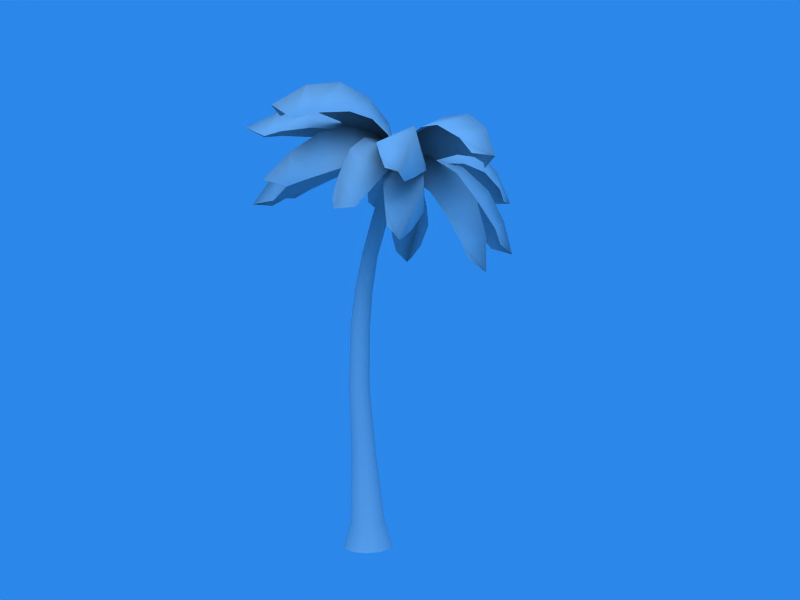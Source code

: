 # Source: palmTree.blend  (saved by Blender 2.49.2; exported with 4.5.12 LTS)
import bpy
from mathutils import Matrix  # noqa: F401  (used for matrix-valued properties, if any)

bpy.ops.wm.read_factory_settings(use_empty=True)
scene = bpy.context.scene
scene.name = 'Scene'

# ---- collections
col_collection_1 = bpy.data.collections.new('Collection 1'); scene.collection.children.link(col_collection_1)

# ---- materials (node trees are filled in below, after node groups)
mat_bark = bpy.data.materials.new('bark')
mat_bark.alpha_threshold = 0.0
mat_bark.preview_render_type = 'SHADERBALL'
mat_bark.roughness = 0.5
mat_bark.specular_intensity = 0.04854
mat_bark.line_color = (0.0, 0.0, 0.0, 1.0)
mat_palm_fronds = bpy.data.materials.new('palm fronds')
mat_palm_fronds.alpha_threshold = 0.0
mat_palm_fronds.preview_render_type = 'FLAT'
mat_palm_fronds.roughness = 0.5
mat_palm_fronds.specular_intensity = 0.1589

# ---- material node trees

# ---- world
world_world = bpy.data.worlds.new('World'); scene.world = world_world
world_world.color = (0.1735, 0.5298, 0.9184)
world_world.use_sun_shadow = False
world_world.sun_shadow_jitter_overblur = 0.0
world_world.cycles.sampling_method = 'MANUAL'
world_world.cycles.sample_map_resolution = 256

# ---- cameras
cam_camera = bpy.data.cameras.new('Camera')
cam_camera.passepartout_alpha = 0.2
cam_camera.clip_end = 100.0
cam_camera.lens = 35.0
cam_camera.ortho_scale = 7.314
cam_camera.show_passepartout = False
cam_camera.show_safe_areas = True
cam_camera.dof.focus_distance = 0.0
cam_camera.dof.aperture_fstop = 128.0

# ---- lights
light_spot_001 = bpy.data.lights.new('Spot.001', 'SUN')
light_spot_001.transmission_factor = 0.0
light_spot_001.cutoff_distance = 30.0
light_spot_001.angle = 1.571
light_spot_001.energy = 1.0
light_spot_001.shadow_buffer_clip_start = 1.001
light_spot_001.shadow_soft_size = 1.0
light_spot_001.shadow_cascade_max_distance = 1000.0
light_spot_001.cycles.use_multiple_importance_sampling = False

# ---- meshes
me_palm_trunk_001 = bpy.data.meshes.new('palm trunk.001')
me_palm_trunk_001.from_pydata([(0.1385, -0.1468, 3.466), (0.1392, -0.2634, 3.475), (0.08136, -0.3645, 3.487), (-0.01952, -0.423, 3.498), (-0.1364, -0.4231, 3.505), (-0.238, -0.3648, 3.505), (-0.297, -0.2639, 3.5), (-0.2977, -0.1472, 3.49), (-0.2398, -0.04616, 3.478), (-0.1389, 0.01227, 3.468), (0.07952, -0.04583, 3.46), (-0.02204, 0.01239, 3.461), (0.2079, -0.03926, 2.071), (0.2079, -0.1753, 2.068), (0.1399, -0.2931, 2.066), (0.02205, -0.3611, 2.065), (-0.114, -0.3611, 2.065), (-0.2318, -0.2931, 2.066), (-0.2998, -0.1753, 2.068), (-0.2998, -0.03925, 2.071), (-0.2318, 0.07854, 2.073), (-0.114, 0.1465, 2.074), (0.02205, 0.1465, 2.074), (0.1399, 0.07854, 2.073), (0.5128, 0.1374, 0.002467), (0.5128, -0.1374, -0.002467), (0.3754, -0.3753, -0.00674), (0.1374, -0.5127, -0.009206), (-0.1374, -0.5127, -0.009206), (-0.3754, -0.3753, -0.00674), (-0.5128, -0.1374, -0.002467), (-0.5128, 0.1374, 0.002467), (-0.3754, 0.3753, 0.00674), (-0.1374, 0.5127, 0.009207), (0.1374, 0.5127, 0.009207), (0.3754, 0.3753, 0.00674), (0.3605, 0.07551, 0.538), (0.3605, -0.1155, 0.5346), (0.2649, -0.281, 0.5309), (0.09945, -0.3765, 0.5278), (-0.09164, -0.3765, 0.5262), (-0.2571, -0.2809, 0.5266), (-0.3527, -0.1154, 0.5287), (-0.3527, 0.07562, 0.5322), (-0.2571, 0.2411, 0.5359), (-0.09163, 0.3366, 0.539), (0.09945, 0.3365, 0.5406), (0.2649, 0.241, 0.5402), (0.1419, -0.1435, 4.717), (0.08518, -0.04746, 4.71), (0.1443, -0.2531, 4.739), (0.09172, -0.3468, 4.77), (-0.001727, -0.3996, 4.801), (-0.111, -0.3974, 4.824), (-0.2068, -0.3406, 4.833), (-0.2636, -0.2446, 4.826), (-0.266, -0.1351, 4.804), (-0.2134, -0.0413, 4.774), (-0.1199, 0.01153, 4.743), (-0.01066, 0.009277, 4.719), (0.1456, -0.07391, 5.488), (0.09443, 0.0121, 5.481), (0.1485, -0.1718, 5.51), (0.1023, -0.2554, 5.541), (0.01931, -0.3022, 5.572), (-0.07814, -0.2998, 5.596), (-0.164, -0.2487, 5.606), (-0.2152, -0.1627, 5.599), (-0.218, -0.06479, 5.577), (-0.1718, 0.01878, 5.546), (-0.08883, 0.06562, 5.515), (0.008612, 0.06318, 5.491), (0.169, 0.08928, 6.242), (0.2161, 0.01235, 6.249), (0.2208, -0.07477, 6.273), (0.1818, -0.1487, 6.308), (0.1096, -0.1897, 6.344), (0.02351, -0.1867, 6.371), (-0.05341, -0.1406, 6.383), (-0.1005, -0.06368, 6.376), (-0.1052, 0.02344, 6.352), (-0.06625, 0.0974, 6.318), (0.005967, 0.1384, 6.282), (0.09207, 0.1354, 6.254), (0.3529, 0.1487, 6.968), (0.3055, 0.2256, 6.962), (0.3585, 0.06162, 6.992), (0.3207, -0.01237, 7.027), (0.2498, -0.0534, 7.066), (0.1646, -0.05048, 7.096), (0.08813, -0.004391, 7.111), (0.04076, 0.07251, 7.105), (0.03521, 0.1596, 7.082), (0.07296, 0.2336, 7.046), (0.1439, 0.2746, 7.007), (0.229, 0.2717, 6.977), (0.498, 0.2992, 7.679), (0.4506, 0.3757, 7.67), (0.5036, 0.2132, 7.706), (0.4658, 0.1408, 7.745), (0.3949, 0.1015, 7.786), (0.3097, 0.1058, 7.816), (0.2332, 0.1524, 7.828), (0.1859, 0.229, 7.82), (0.1803, 0.315, 7.792), (0.2181, 0.3874, 7.753), (0.289, 0.4267, 7.713), (0.3741, 0.4224, 7.682), (0.5928, 0.5125, 8.371), (0.6385, 0.4386, 8.38), (0.6439, 0.3556, 8.406), (0.6075, 0.2858, 8.444), (0.539, 0.2479, 8.483), (0.4569, 0.252, 8.512), (0.3831, 0.297, 8.524), (0.3373, 0.3709, 8.516), (0.332, 0.4539, 8.489), (0.3684, 0.5237, 8.451), (0.4369, 0.5616, 8.412), (0.519, 0.5575, 8.383)], [], [(10, 0, 12, 23), (0, 1, 13, 12), (14, 13, 1, 2), (15, 14, 2, 3), (16, 15, 3, 4), (17, 16, 4, 5), (18, 17, 5, 6), (19, 18, 6, 7), (20, 19, 7, 8), (21, 20, 8, 9), (22, 21, 9, 11), (23, 22, 11, 10), (36, 47, 23, 12), (37, 36, 12, 13), (38, 37, 13, 14), (39, 38, 14, 15), (40, 39, 15, 16), (41, 40, 16, 17), (42, 41, 17, 18), (43, 42, 18, 19), (44, 43, 19, 20), (45, 44, 20, 21), (46, 45, 21, 22), (47, 46, 22, 23), (36, 24, 35, 47), (37, 25, 24, 36), (38, 26, 25, 37), (39, 27, 26, 38), (40, 28, 27, 39), (41, 29, 28, 40), (42, 30, 29, 41), (43, 31, 30, 42), (44, 32, 31, 43), (45, 33, 32, 44), (46, 34, 33, 45), (47, 35, 34, 46), (0, 10, 49, 48), (1, 0, 48, 50), (2, 1, 50, 51), (3, 2, 51, 52), (4, 3, 52, 53), (5, 4, 53, 54), (6, 5, 54, 55), (7, 6, 55, 56), (8, 7, 56, 57), (9, 8, 57, 58), (11, 9, 58, 59), (10, 11, 59, 49), (48, 49, 61, 60), (50, 48, 60, 62), (51, 50, 62, 63), (52, 51, 63, 64), (53, 52, 64, 65), (54, 53, 65, 66), (55, 54, 66, 67), (56, 55, 67, 68), (57, 56, 68, 69), (58, 57, 69, 70), (59, 58, 70, 71), (49, 59, 71, 61), (60, 61, 72, 73), (62, 60, 73, 74), (63, 62, 74, 75), (64, 63, 75, 76), (65, 64, 76, 77), (66, 65, 77, 78), (67, 66, 78, 79), (68, 67, 79, 80), (69, 68, 80, 81), (70, 69, 81, 82), (71, 70, 82, 83), (61, 71, 83, 72), (73, 72, 85, 84), (74, 73, 84, 86), (75, 74, 86, 87), (76, 75, 87, 88), (77, 76, 88, 89), (78, 77, 89, 90), (79, 78, 90, 91), (80, 79, 91, 92), (81, 80, 92, 93), (82, 81, 93, 94), (83, 82, 94, 95), (72, 83, 95, 85), (84, 85, 97, 96), (86, 84, 96, 98), (87, 86, 98, 99), (88, 87, 99, 100), (89, 88, 100, 101), (90, 89, 101, 102), (91, 90, 102, 103), (92, 91, 103, 104), (93, 92, 104, 105), (94, 93, 105, 106), (95, 94, 106, 107), (85, 95, 107, 97), (96, 97, 108, 109), (98, 96, 109, 110), (99, 98, 110, 111), (100, 99, 111, 112), (101, 100, 112, 113), (102, 101, 113, 114), (103, 102, 114, 115), (104, 103, 115, 116), (105, 104, 116, 117), (106, 105, 117, 118), (107, 106, 118, 119), (97, 107, 119, 108)])
me_palm_trunk_001.polygons.foreach_set('use_smooth', [True] * 108)
_uv = me_palm_trunk_001.uv_layers.new(name='Bark_UV')
_uv.uv.foreach_set('vector', [0.8394, 1.097, 0.7556, 1.097, 0.7607, 0.6919, 0.8436, 0.6919, 0.7556, 1.097, 0.6724, 1.097, 0.6769, 0.6919, 0.7607, 0.6919, 0.5928, 0.6919, 0.6769, 0.6919, 0.6724, 1.097, 0.5898, 1.097, 0.5084, 0.6919, 0.5928, 0.6919, 0.5898, 1.097, 0.5075, 1.097, 0.4242, 0.6919, 0.5084, 0.6919, 0.5075, 1.097, 0.4252, 1.097, 0.3402, 0.6919, 0.4242, 0.6919, 0.4252, 1.097, 0.3429, 1.097, 0.2567, 0.6919, 0.3402, 0.6919, 0.3429, 1.097, 0.2607, 1.097, 0.1739, 0.6919, 0.2567, 0.6919, 0.2607, 1.097, 0.1785, 1.097, 0.09196, 0.6919, 0.1739, 0.6919, 0.1785, 1.097, 0.09615, 1.097, 0.006104, 0.6919, 0.09196, 0.6919, 0.09615, 1.097, 0.006104, 1.097, 0.9255, 0.6919, 1.006, 0.6919, 1.006, 1.097, 0.9231, 1.097, 0.8436, 0.6919, 0.9255, 0.6919, 0.9231, 1.097, 0.8394, 1.097, 0.7693, 0.2757, 0.8522, 0.2757, 0.8436, 0.6919, 0.7607, 0.6919, 0.684, 0.2757, 0.7693, 0.2757, 0.7607, 0.6919, 0.6769, 0.6919, 0.5971, 0.2757, 0.684, 0.2757, 0.6769, 0.6919, 0.5928, 0.6919, 0.5094, 0.2757, 0.5971, 0.2757, 0.5928, 0.6919, 0.5084, 0.6919, 0.4214, 0.2757, 0.5094, 0.2757, 0.5084, 0.6919, 0.4242, 0.6919, 0.3336, 0.2757, 0.4214, 0.2757, 0.4242, 0.6919, 0.3402, 0.6919, 0.2471, 0.2757, 0.3336, 0.2757, 0.3402, 0.6919, 0.2567, 0.6919, 0.1631, 0.2757, 0.2471, 0.2757, 0.2567, 0.6919, 0.1739, 0.6919, 0.083, 0.2757, 0.1631, 0.2757, 0.1739, 0.6919, 0.09196, 0.6919, 0.006104, 0.2757, 0.083, 0.2757, 0.09196, 0.6919, 0.006104, 0.6919, 0.9316, 0.2757, 1.006, 0.2757, 1.006, 0.6919, 0.9255, 0.6919, 0.8522, 0.2757, 0.9316, 0.2757, 0.9255, 0.6919, 0.8436, 0.6919, 0.7693, 0.2757, 0.7593, 0.1051, 0.8443, 0.1051, 0.8522, 0.2757, 0.684, 0.2757, 0.6739, 0.1051, 0.7593, 0.1051, 0.7693, 0.2757, 0.5971, 0.2757, 0.5886, 0.1051, 0.6739, 0.1051, 0.684, 0.2757, 0.5094, 0.2757, 0.5037, 0.1051, 0.5886, 0.1051, 0.5971, 0.2757, 0.4214, 0.2757, 0.4191, 0.1051, 0.5037, 0.1051, 0.5094, 0.2757, 0.3336, 0.2757, 0.3351, 0.1051, 0.4191, 0.1051, 0.4214, 0.2757, 0.2471, 0.2757, 0.2514, 0.1051, 0.3351, 0.1051, 0.3336, 0.2757, 0.1631, 0.2757, 0.1685, 0.1051, 0.2514, 0.1051, 0.2471, 0.2757, 0.083, 0.2757, 0.08737, 0.1051, 0.1685, 0.1051, 0.1631, 0.2757, 0.006104, 0.2757, 0.006104, 0.1051, 0.08737, 0.1051, 0.083, 0.2757, 0.9316, 0.2757, 0.9273, 0.1051, 1.006, 0.1051, 1.006, 0.2757, 0.8522, 0.2757, 0.8443, 0.1051, 0.9273, 0.1051, 0.9316, 0.2757, 0.7556, 1.097, 0.8394, 1.097, 0.8369, 1.489, 0.752, 1.489, 0.6724, 1.097, 0.7556, 1.097, 0.752, 1.489, 0.6686, 1.489, 0.5898, 1.097, 0.6724, 1.097, 0.6686, 1.489, 0.587, 1.489, 0.5075, 1.097, 0.5898, 1.097, 0.587, 1.489, 0.5064, 1.489, 0.4252, 1.097, 0.5075, 1.097, 0.5064, 1.489, 0.4251, 1.489, 0.3429, 1.097, 0.4252, 1.097, 0.4251, 1.489, 0.3426, 1.489, 0.2607, 1.097, 0.3429, 1.097, 0.3426, 1.489, 0.2594, 1.489, 0.1785, 1.097, 0.2607, 1.097, 0.2594, 1.489, 0.1763, 1.489, 0.09615, 1.097, 0.1785, 1.097, 0.1763, 1.489, 0.09349, 1.489, 0.006104, 1.097, 0.09615, 1.097, 0.09349, 1.489, 0.006104, 1.489, 0.9231, 1.097, 1.006, 1.097, 1.006, 1.489, 0.922, 1.489, 0.8394, 1.097, 0.9231, 1.097, 0.922, 1.489, 0.8369, 1.489, 0.752, 1.489, 0.8369, 1.489, 0.8392, 1.741, 0.7542, 1.741, 0.6686, 1.489, 0.752, 1.489, 0.7542, 1.741, 0.6696, 1.741, 0.587, 1.489, 0.6686, 1.489, 0.6696, 1.741, 0.5862, 1.741, 0.5064, 1.489, 0.587, 1.489, 0.5862, 1.741, 0.5036, 1.741, 0.4251, 1.489, 0.5064, 1.489, 0.5036, 1.741, 0.4213, 1.741, 0.3426, 1.489, 0.4251, 1.489, 0.4213, 1.741, 0.3389, 1.741, 0.2594, 1.489, 0.3426, 1.489, 0.3389, 1.741, 0.2564, 1.741, 0.1763, 1.489, 0.2594, 1.489, 0.2564, 1.741, 0.1744, 1.741, 0.09349, 1.489, 0.1763, 1.489, 0.1744, 1.741, 0.09262, 1.741, 0.006104, 1.489, 0.09349, 1.489, 0.09262, 1.741, 0.006104, 1.741, 0.922, 1.489, 1.006, 1.489, 1.006, 1.741, 0.9235, 1.741, 0.8369, 1.489, 0.922, 1.489, 0.9235, 1.741, 0.8392, 1.741, 0.7542, 1.741, 0.8392, 1.741, 0.8391, 2.015, 0.7541, 2.015, 0.6696, 1.741, 0.7542, 1.741, 0.7541, 2.015, 0.6697, 2.015, 0.5862, 1.741, 0.6696, 1.741, 0.6697, 2.015, 0.5867, 2.015, 0.5036, 1.741, 0.5862, 1.741, 0.5867, 2.015, 0.5045, 2.015, 0.4213, 1.741, 0.5036, 1.741, 0.5045, 2.015, 0.4223, 2.015, 0.3389, 1.741, 0.4213, 1.741, 0.4223, 2.015, 0.3397, 2.015, 0.2564, 1.741, 0.3389, 1.741, 0.3397, 2.015, 0.257, 2.015, 0.1744, 1.741, 0.2564, 1.741, 0.257, 2.015, 0.1748, 2.015, 0.09262, 1.741, 0.1744, 1.741, 0.1748, 2.015, 0.09305, 2.015, 0.006104, 1.741, 0.09262, 1.741, 0.09305, 2.015, 0.006104, 2.015, 0.9235, 1.741, 1.006, 1.741, 1.006, 2.015, 0.9235, 2.015, 0.8392, 1.741, 0.9235, 1.741, 0.9235, 2.015, 0.8391, 2.015, 0.7541, 2.015, 0.8391, 2.015, 0.8395, 2.292, 0.7558, 2.292, 0.6697, 2.015, 0.7541, 2.015, 0.7558, 2.292, 0.6727, 2.292, 0.5867, 2.015, 0.6697, 2.015, 0.6727, 2.292, 0.5905, 2.292, 0.5045, 2.015, 0.5867, 2.015, 0.5905, 2.292, 0.5087, 2.292, 0.4223, 2.015, 0.5045, 2.015, 0.5087, 2.292, 0.4268, 2.292, 0.3397, 2.015, 0.4223, 2.015, 0.4268, 2.292, 0.3441, 2.292, 0.257, 2.015, 0.3397, 2.015, 0.3441, 2.292, 0.2609, 2.292, 0.1748, 2.015, 0.257, 2.015, 0.2609, 2.292, 0.1778, 2.292, 0.09305, 2.015, 0.1748, 2.015, 0.1778, 2.292, 0.09516, 2.292, 0.006104, 2.015, 0.09305, 2.015, 0.09516, 2.292, 0.006104, 2.292, 0.9235, 2.015, 1.006, 2.015, 1.006, 2.292, 0.923, 2.292, 0.8391, 2.015, 0.9235, 2.015, 0.923, 2.292, 0.8395, 2.292, 0.7558, 2.292, 0.8395, 2.292, 0.8404, 2.576, 0.7573, 2.576, 0.6727, 2.292, 0.7558, 2.292, 0.7573, 2.576, 0.6748, 2.576, 0.5905, 2.292, 0.6727, 2.292, 0.6748, 2.576, 0.593, 2.576, 0.5087, 2.292, 0.5905, 2.292, 0.593, 2.576, 0.5113, 2.576, 0.4268, 2.292, 0.5087, 2.292, 0.5113, 2.576, 0.429, 2.576, 0.3441, 2.292, 0.4268, 2.292, 0.429, 2.576, 0.3458, 2.576, 0.2609, 2.292, 0.3441, 2.292, 0.3458, 2.576, 0.2625, 2.576, 0.1778, 2.292, 0.2609, 2.292, 0.2625, 2.576, 0.1795, 2.576, 0.09516, 2.292, 0.1778, 2.292, 0.1795, 2.576, 0.09714, 2.576, 0.006104, 2.292, 0.09516, 2.292, 0.09714, 2.576, 0.006104, 2.576, 0.923, 2.292, 1.006, 2.292, 1.006, 2.576, 0.9235, 2.576, 0.8395, 2.292, 0.923, 2.292, 0.9235, 2.576, 0.8404, 2.576, 0.7573, 2.576, 0.8404, 2.576, 0.8361, 2.864, 0.7537, 2.864, 0.6748, 2.576, 0.7573, 2.576, 0.7537, 2.864, 0.6718, 2.864, 0.593, 2.576, 0.6748, 2.576, 0.6718, 2.864, 0.5905, 2.864, 0.5113, 2.576, 0.593, 2.576, 0.5905, 2.864, 0.5093, 2.864, 0.429, 2.576, 0.5113, 2.576, 0.5093, 2.864, 0.4273, 2.864, 0.3458, 2.576, 0.429, 2.576, 0.4273, 2.864, 0.3445, 2.864, 0.2625, 2.576, 0.3458, 2.576, 0.3445, 2.864, 0.2614, 2.864, 0.1795, 2.576, 0.2625, 2.576, 0.2614, 2.864, 0.1789, 2.864, 0.09714, 2.576, 0.1795, 2.576, 0.1789, 2.864, 0.09692, 2.864, 0.006104, 2.576, 0.09714, 2.576, 0.09692, 2.864, 0.006104, 2.864, 0.9235, 2.576, 1.006, 2.576, 1.006, 2.864, 0.9183, 2.864, 0.8404, 2.576, 0.9235, 2.576, 0.9183, 2.864, 0.8361, 2.864])
me_palm_trunk_001.materials.append(mat_bark)
me_palm_trunk_001.use_remesh_preserve_volume = False
me_palm_trunk_001.use_remesh_preserve_attributes = False
me_palm_trunk_001.use_mirror_vertex_groups = False
me_palm_trunk_001.update()
me_palm_fronds = bpy.data.meshes.new('palm-fronds')
me_palm_fronds.from_pydata([(-0.3362, -0.1814, 0.0436), (-2.874, 0.3654, 0.09807), (-2.82, 0.7995, 0.02383), (-0.2934, 0.223, -0.1432), (-3.23, 0.6839, 0.1966), (-9.111e-07, 7.062e-07, -9.516e-07), (-0.8515, -0.2128, 0.3728), (-1.357, -0.1068, 0.5443), (-1.934, -0.0161, 0.5324), (-2.555, 0.21, 0.3122), (-2.438, 0.9484, 0.1365), (-1.749, 1.025, 0.2127), (-1.183, 0.873, 0.1925), (-0.7232, 0.6323, 0.02282), (-2.545, 0.7376, 0.6927), (-1.782, 0.7044, 0.9543), (-1.029, 0.5513, 0.8959), (-0.381, 0.3129, 0.578), (0.3015, 0.1423, -0.1915), (2.789, -0.3968, -0.6831), (2.796, -0.7659, -0.4371), (0.2758, -0.2797, -0.04491), (3.21, -0.5921, -0.5333), (-7.317e-07, 1.077e-06, 1.369e-08), (0.8744, 0.3524, -0.1437), (1.417, 0.3554, -0.1178), (1.974, 0.2419, -0.2627), (2.531, -0.1157, -0.5017), (2.501, -0.7742, -0.1073), (1.885, -0.7323, 0.2498), (1.317, -0.5954, 0.3292), (0.7951, -0.5002, 0.2027), (2.725, -0.253, 0.1185), (2.068, -0.001664, 0.5511), (1.31, 0.1227, 0.6592), (0.5686, 0.1293, 0.487), (-0.1015, 0.2561, -0.2681), (1.075, 1.812, -1.991), (1.48, 1.642, -1.926), (0.2741, 0.01346, -0.2846), (1.475, 2.052, -2.135), (-1.104e-06, 1.374e-06, -9.391e-07), (-0.002844, 0.8205, -0.4859), (0.2231, 1.235, -0.7575), (0.45, 1.562, -1.176), (0.8307, 1.766, -1.692), (1.512, 1.426, -1.595), (1.406, 1.02, -1.066), (1.122, 0.687, -0.6835), (0.7756, 0.3237, -0.466), (1.344, 1.942, -1.387), (1.131, 1.676, -0.7032), (0.8067, 1.215, -0.1996), (0.4167, 0.6297, 0.08396), (0.2347, -0.3036, -0.0227), (0.1304, -2.875, 0.3482), (-0.2927, -2.877, 0.4818), (-0.2108, -0.3344, 0.00505), (-0.0544, -3.254, 0.5944), (-1.807e-06, 2.055e-07, -9.765e-07), (0.5007, -0.7584, 0.2891), (0.5682, -1.246, 0.5227), (0.5673, -1.835, 0.5802), (0.34, -2.513, 0.4887), (-0.4048, -2.499, 0.6743), (-0.518, -1.81, 0.7816), (-0.4767, -1.234, 0.6705), (-0.4185, -0.7778, 0.3787), (0.06207, -2.512, 1.089), (0.1137, -1.704, 1.29), (0.1062, -0.9429, 1.125), (0.05986, -0.3229, 0.6851), (-0.3531, 0.01313, -0.1516), (-1.648, 1.441, -1.899), (-1.291, 1.664, -2.039), (0.01524, 0.1507, -0.3652), (-1.693, 1.857, -2.151), (-1.358e-06, 1.412e-06, 1.193e-08), (-0.8283, 0.3761, -0.2863), (-1.144, 0.7336, -0.5484), (-1.448, 1.005, -0.9573), (-1.618, 1.297, -1.54), (-0.9791, 1.637, -1.796), (-0.5116, 1.437, -1.352), (-0.2447, 1.11, -0.9526), (-0.04879, 0.6777, -0.6796), (-1.385, 1.867, -1.448), (-1.019, 1.705, -0.7974), (-0.6255, 1.299, -0.296), (-0.2529, 0.7162, 0.0145), (0.02663, 0.2504, -0.2905), (1.551, 0.6439, -2.362), (1.773, 0.2617, -2.32), (0.1651, -0.1744, -0.3141), (1.978, 0.5735, -2.588), (2.646e-07, 6.14e-07, -9.36e-07), (0.4046, 0.6177, -0.6035), (0.779, 0.7859, -0.9611), (1.073, 0.8789, -1.449), (1.392, 0.775, -2.033), (1.729, 0.08825, -1.966), (1.501, -0.1362, -1.372), (1.152, -0.2, -0.9114), (0.7056, -0.2556, -0.6001), (1.953, 0.6054, -1.823), (1.757, 0.5633, -1.085), (1.323, 0.4306, -0.4809), (0.7201, 0.233, -0.06534), (0.2864, -0.02734, -0.255), (2.057, -1.79, -0.9835), (1.885, -2.119, -0.741), (0.05175, -0.3776, -0.1051), (2.317, -2.19, -0.8811), (-1.392e-06, 1.496e-06, 1.335e-08), (0.8745, -0.1804, -0.3348), (1.322, -0.4811, -0.4119), (1.701, -0.8618, -0.6233), (1.971, -1.433, -0.8547), (1.63, -1.999, -0.4628), (1.16, -1.672, -0.1037), (0.7789, -1.261, 0.04775), (0.3875, -0.879, 0.0231), (2.114, -1.712, -0.3166), (1.763, -1.207, 0.1361), (1.239, -0.7093, 0.3583), (0.6189, -0.273, 0.3459), (0.06729, -0.3613, -0.1128), (-1.296, -2.382, -1.024), (-1.673, -2.153, -1.076), (-0.2689, -0.1102, -0.268), (-1.725, -2.61, -1.074), (2.563e-07, 1.553e-06, -9.146e-07), (-0.1087, -0.9457, -0.05638), (-0.3882, -1.408, -0.1262), (-0.6539, -1.861, -0.3657), (-1.052, -2.233, -0.7613), (-1.679, -1.806, -0.884), (-1.523, -1.218, -0.5916), (-1.2, -0.7832, -0.382), (-0.8073, -0.4056, -0.3273), (-1.59, -2.184, -0.4509), (-1.351, -1.66, 0.05077), (-0.9708, -1.061, 0.3126), (-0.5045, -0.4635, 0.3283), (-0.3813, -0.04731, 0.01199), (-2.512, 1.307, -0.6188), (-2.292, 1.632, -0.8241), (-0.1716, 0.2126, -0.2858), (-2.724, 1.737, -0.7094), (-2.059e-06, 6.331e-07, -9.705e-07), (-0.9134, 0.2055, 0.1814), (-1.361, 0.5152, 0.174), (-1.851, 0.7722, 0.01008), (-2.304, 1.112, -0.3544), (-1.903, 1.64, -0.7434), (-1.263, 1.484, -0.5952), (-0.802, 1.167, -0.4396), (-0.4447, 0.755, -0.3945), (-2.139, 1.696, -0.2149), (-1.502, 1.516, 0.1659), (-0.8717, 1.136, 0.3389), (-0.32, 0.6174, 0.3058), (-0.1608, -0.3218, -0.1356), (-2.543, -1.184, -0.7285), (-2.741, -0.7902, -0.6774), (-0.333, 0.08693, -0.1946), (-3.027, -1.15, -0.675), (-1.103e-06, 1.025e-06, 6.895e-09), (-0.6072, -0.7335, -0.05228), (-1.098, -0.969, -0.0618), (-1.606, -1.178, -0.2388), (-2.211, -1.225, -0.5312), (-2.521, -0.5244, -0.4811), (-2.02, -0.154, -0.2219), (-1.48, 0.01444, -0.0889), (-0.9448, 0.1232, -0.1245), (-2.565, -0.9567, -0.09455), (-1.988, -0.7154, 0.3446), (-1.303, -0.4459, 0.5183), (-0.5972, -0.1836, 0.4322), (-0.1934, 0.3171, -0.09905), (0.2767, 2.763, -0.8304), (0.7182, 2.72, -0.8252), (0.2346, 0.2426, -0.2059), (0.5685, 3.154, -0.8174), (-8.119e-07, 1.292e-06, -1.891e-06), (-0.2842, 0.9099, 0.02494), (-0.2162, 1.449, 0.02477), (-0.1389, 1.994, -0.1698), (0.1006, 2.522, -0.55), (0.8595, 2.406, -0.5784), (0.9413, 1.787, -0.2697), (0.8081, 1.238, -0.1163), (0.6055, 0.7315, -0.1475), (0.5678, 2.676, -0.1274), (0.5162, 2.045, 0.3662), (0.3914, 1.308, 0.5484), (0.2168, 0.5758, 0.4457), (0.3208, -0.1133, -0.179), (1.203, -2.24, -1.392), (0.813, -2.452, -1.387), (-0.08671, -0.2721, -0.2734), (1.176, -2.722, -1.466), (-6.99e-08, -1.231e-08, -9.554e-07), (0.7406, -0.5577, -0.2233), (0.9828, -1.024, -0.3655), (1.194, -1.464, -0.6734), (1.243, -1.97, -1.115), (0.5487, -2.297, -1.135), (0.1774, -1.888, -0.7463), (0.004492, -1.405, -0.4733), (-0.1127, -0.8816, -0.3653), (0.9905, -2.431, -0.7811), (0.7514, -1.994, -0.2017), (0.4764, -1.384, 0.1503), (0.2021, -0.6857, 0.2571), (0.1536, -0.2629, -0.2347), (-0.2667, -2.748, -0.8839), (-0.6502, -2.781, -0.6634), (-0.2765, -0.2596, -0.1116), (-0.458, -3.183, -0.7743), (-4.358e-07, 6.867e-07, 9.19e-09), (0.3612, -0.8381, -0.2767), (0.3678, -1.38, -0.3301), (0.2785, -1.916, -0.5244), (-0.028, -2.471, -0.7517), (-0.7108, -2.49, -0.4008), (-0.7265, -1.903, -0.06707), (-0.6091, -1.35, 0.06818), (-0.5111, -0.8134, 0.02633), (-0.2121, -2.722, -0.2127), (-0.01956, -2.128, 0.2276), (0.08443, -1.406, 0.4257), (0.09894, -0.6496, 0.3813), (0.1516, 0.03233, -0.3518), (1.582, -1.414, -1.975), (1.558, -1.783, -1.729), (0.03303, -0.3572, -0.1663), (1.893, -1.784, -2.043), (-2.208e-06, 1.338e-06, -9.566e-07), (0.6601, -0.03498, -0.6873), (1.055, -0.2667, -0.9818), (1.338, -0.575, -1.38), (1.53, -1.084, -1.776), (1.436, -1.721, -1.357), (1.139, -1.491, -0.7956), (0.8262, -1.147, -0.4468), (0.4316, -0.8194, -0.2563), (1.911, -1.387, -1.387), (1.746, -0.9725, -0.7671), (1.327, -0.5688, -0.284), (0.7275, -0.2181, 0.01915), (0.02096, -0.3825, -0.03205), (-1.527, -2.437, 0.3591), (-1.893, -2.197, 0.431), (-0.3587, -0.1494, -0.07296), (-1.919, -2.632, 0.5759), (-1.317e-06, 7.38e-07, -9.569e-07), (-0.08361, -0.9163, 0.2505), (-0.3438, -1.354, 0.4422), (-0.6722, -1.828, 0.4817), (-1.195, -2.25, 0.4295), (-1.822, -1.814, 0.5051), (-1.571, -1.187, 0.5259), (-1.205, -0.7442, 0.4391), (-0.8489, -0.4012, 0.2043), (-1.524, -2.078, 0.9289), (-1.098, -1.468, 1.105), (-0.6647, -0.8587, 0.9932), (-0.2709, -0.3202, 0.6335)], [], [(6, 0, 5, 17), (17, 16, 7, 6), (16, 15, 8, 7), (15, 14, 9, 8), (14, 4, 1, 9), (3, 13, 17, 5), (13, 12, 16, 17), (12, 11, 15, 16), (11, 10, 14, 15), (10, 2, 4, 14), (24, 18, 23, 35), (35, 34, 25, 24), (34, 33, 26, 25), (33, 32, 27, 26), (32, 22, 19, 27), (21, 31, 35, 23), (31, 30, 34, 35), (30, 29, 33, 34), (29, 28, 32, 33), (28, 20, 22, 32), (42, 36, 41, 53), (53, 52, 43, 42), (52, 51, 44, 43), (51, 50, 45, 44), (50, 40, 37, 45), (39, 49, 53, 41), (49, 48, 52, 53), (48, 47, 51, 52), (47, 46, 50, 51), (46, 38, 40, 50), (60, 54, 59, 71), (71, 70, 61, 60), (70, 69, 62, 61), (69, 68, 63, 62), (68, 58, 55, 63), (57, 67, 71, 59), (67, 66, 70, 71), (66, 65, 69, 70), (65, 64, 68, 69), (64, 56, 58, 68), (78, 72, 77, 89), (89, 88, 79, 78), (88, 87, 80, 79), (87, 86, 81, 80), (86, 76, 73, 81), (75, 85, 89, 77), (85, 84, 88, 89), (84, 83, 87, 88), (83, 82, 86, 87), (82, 74, 76, 86), (96, 90, 95, 107), (107, 106, 97, 96), (106, 105, 98, 97), (105, 104, 99, 98), (104, 94, 91, 99), (93, 103, 107, 95), (103, 102, 106, 107), (102, 101, 105, 106), (101, 100, 104, 105), (100, 92, 94, 104), (114, 108, 113, 125), (125, 124, 115, 114), (124, 123, 116, 115), (123, 122, 117, 116), (122, 112, 109, 117), (111, 121, 125, 113), (121, 120, 124, 125), (120, 119, 123, 124), (119, 118, 122, 123), (118, 110, 112, 122), (132, 126, 131, 143), (143, 142, 133, 132), (142, 141, 134, 133), (141, 140, 135, 134), (140, 130, 127, 135), (129, 139, 143, 131), (139, 138, 142, 143), (138, 137, 141, 142), (137, 136, 140, 141), (136, 128, 130, 140), (150, 144, 149, 161), (161, 160, 151, 150), (160, 159, 152, 151), (159, 158, 153, 152), (158, 148, 145, 153), (147, 157, 161, 149), (157, 156, 160, 161), (156, 155, 159, 160), (155, 154, 158, 159), (154, 146, 148, 158), (168, 162, 167, 179), (179, 178, 169, 168), (178, 177, 170, 169), (177, 176, 171, 170), (176, 166, 163, 171), (165, 175, 179, 167), (175, 174, 178, 179), (174, 173, 177, 178), (173, 172, 176, 177), (172, 164, 166, 176), (186, 180, 185, 197), (197, 196, 187, 186), (196, 195, 188, 187), (195, 194, 189, 188), (194, 184, 181, 189), (183, 193, 197, 185), (193, 192, 196, 197), (192, 191, 195, 196), (191, 190, 194, 195), (190, 182, 184, 194), (204, 198, 203, 215), (215, 214, 205, 204), (214, 213, 206, 205), (213, 212, 207, 206), (212, 202, 199, 207), (201, 211, 215, 203), (211, 210, 214, 215), (210, 209, 213, 214), (209, 208, 212, 213), (208, 200, 202, 212), (222, 216, 221, 233), (233, 232, 223, 222), (232, 231, 224, 223), (231, 230, 225, 224), (230, 220, 217, 225), (219, 229, 233, 221), (229, 228, 232, 233), (228, 227, 231, 232), (227, 226, 230, 231), (226, 218, 220, 230), (240, 234, 239, 251), (251, 250, 241, 240), (250, 249, 242, 241), (249, 248, 243, 242), (248, 238, 235, 243), (237, 247, 251, 239), (247, 246, 250, 251), (246, 245, 249, 250), (245, 244, 248, 249), (244, 236, 238, 248), (258, 252, 257, 269), (269, 268, 259, 258), (268, 267, 260, 259), (267, 266, 261, 260), (266, 256, 253, 261), (255, 265, 269, 257), (265, 264, 268, 269), (264, 263, 267, 268), (263, 262, 266, 267), (262, 254, 256, 266)])
me_palm_fronds.polygons.foreach_set('use_smooth', [True] * 150)
_uv = me_palm_fronds.uv_layers.new(name='Frond_UV')
_uv.uv.foreach_set('vector', [0.06222, 0.2833, 0.2559, 0.1475, 0.5264, 0.1037, 0.5148, 0.2842, 0.5148, 0.2842, 0.5031, 0.4648, 0.05055, 0.4639, 0.06222, 0.2833, 0.5031, 0.4648, 0.4914, 0.6453, 0.03889, 0.6444, 0.05055, 0.4639, 0.4914, 0.6453, 0.4798, 0.8259, 0.06309, 0.8256, 0.03889, 0.6444, 0.4798, 0.8259, 0.4681, 1.006, 0.1078, 0.893, 0.06309, 0.8256, 0.7912, 0.1486, 0.9673, 0.2851, 0.5148, 0.2842, 0.5264, 0.1037, 0.9673, 0.2851, 0.9557, 0.4657, 0.5031, 0.4648, 0.5148, 0.2842, 0.9557, 0.4657, 0.944, 0.6462, 0.4914, 0.6453, 0.5031, 0.4648, 0.944, 0.6462, 0.8965, 0.8262, 0.4798, 0.8259, 0.4914, 0.6453, 0.8965, 0.8262, 0.8424, 0.8925, 0.4681, 1.006, 0.4798, 0.8259, 0.07175, 0.281, 0.2652, 0.1451, 0.5357, 0.1012, 0.5243, 0.2817, 0.5243, 0.2817, 0.513, 0.4623, 0.0604, 0.4616, 0.07175, 0.281, 0.513, 0.4623, 0.5016, 0.6428, 0.04904, 0.6422, 0.0604, 0.4616, 0.5016, 0.6428, 0.4903, 0.8234, 0.07356, 0.8233, 0.04904, 0.6422, 0.4903, 0.8234, 0.4789, 1.004, 0.1184, 0.8907, 0.07356, 0.8233, 0.8005, 0.146, 0.9769, 0.2824, 0.5243, 0.2817, 0.5357, 0.1012, 0.9769, 0.2824, 0.9655, 0.463, 0.513, 0.4623, 0.5243, 0.2817, 0.9655, 0.463, 0.9542, 0.6435, 0.5016, 0.6428, 0.513, 0.4623, 0.9542, 0.6435, 0.9069, 0.8235, 0.4903, 0.8234, 0.5016, 0.6428, 0.9069, 0.8235, 0.853, 0.8898, 0.4789, 1.004, 0.4903, 0.8234, 0.07195, 0.2794, 0.2705, 0.1454, 0.5425, 0.1039, 0.5244, 0.2844, 0.5244, 0.2844, 0.5063, 0.4648, 0.05386, 0.4599, 0.07195, 0.2794, 0.5063, 0.4648, 0.4882, 0.6452, 0.03578, 0.6403, 0.05386, 0.4599, 0.4882, 0.6452, 0.4702, 0.8256, 0.05354, 0.8216, 0.03578, 0.6403, 0.4702, 0.8256, 0.4521, 1.006, 0.09586, 0.8894, 0.05354, 0.8216, 0.8056, 0.1512, 0.9769, 0.2893, 0.5244, 0.2844, 0.5425, 0.1039, 0.9769, 0.2893, 0.9588, 0.4697, 0.5063, 0.4648, 0.5244, 0.2844, 0.9588, 0.4697, 0.9407, 0.6501, 0.4882, 0.6452, 0.5063, 0.4648, 0.9407, 0.6501, 0.8868, 0.8296, 0.4702, 0.8256, 0.4882, 0.6452, 0.8868, 0.8296, 0.8304, 0.8954, 0.4521, 1.006, 0.4702, 0.8256, 0.07043, 0.2745, 0.2657, 0.1393, 0.5368, 0.09625, 0.523, 0.2768, 0.523, 0.2768, 0.5092, 0.4573, 0.05664, 0.4551, 0.07043, 0.2745, 0.5092, 0.4573, 0.4954, 0.6378, 0.04284, 0.6356, 0.05664, 0.4551, 0.4954, 0.6378, 0.4816, 0.8183, 0.0649, 0.8168, 0.04284, 0.6356, 0.4816, 0.8183, 0.4678, 0.9988, 0.1088, 0.8843, 0.0649, 0.8168, 0.801, 0.1419, 0.9755, 0.279, 0.523, 0.2768, 0.5368, 0.09625, 0.9755, 0.279, 0.9617, 0.4595, 0.5092, 0.4573, 0.523, 0.2768, 0.9617, 0.4595, 0.9479, 0.64, 0.4954, 0.6378, 0.5092, 0.4573, 0.9479, 0.64, 0.8983, 0.8198, 0.4816, 0.8183, 0.4954, 0.6378, 0.8983, 0.8198, 0.8435, 0.8859, 0.4678, 0.9988, 0.4816, 0.8183, 0.06763, 0.2802, 0.259, 0.1436, 0.5288, 0.09861, 0.5202, 0.2792, 0.5202, 0.2792, 0.5116, 0.4598, 0.05903, 0.4608, 0.06763, 0.2802, 0.5116, 0.4598, 0.503, 0.6404, 0.05042, 0.6414, 0.05903, 0.4608, 0.503, 0.6404, 0.4944, 0.821, 0.07769, 0.8225, 0.05042, 0.6414, 0.4944, 0.821, 0.4858, 1.002, 0.1236, 0.8897, 0.07769, 0.8225, 0.7943, 0.1424, 0.9727, 0.2782, 0.5202, 0.2792, 0.5288, 0.09861, 0.9727, 0.2782, 0.9641, 0.4588, 0.5116, 0.4598, 0.5202, 0.2792, 0.9641, 0.4588, 0.9555, 0.6394, 0.503, 0.6404, 0.5116, 0.4598, 0.9555, 0.6394, 0.9111, 0.8195, 0.4944, 0.821, 0.503, 0.6404, 0.9111, 0.8195, 0.8582, 0.886, 0.4858, 1.002, 0.4944, 0.821, 0.06767, 0.2785, 0.2334, 0.1502, 0.5372, 0.1024, 0.5201, 0.2828, 0.5201, 0.2828, 0.5031, 0.4633, 0.05059, 0.459, 0.06767, 0.2785, 0.5031, 0.4633, 0.486, 0.6437, 0.05271, 0.641, 0.05059, 0.459, 0.486, 0.6437, 0.4689, 0.8242, 0.05227, 0.8208, 0.05271, 0.641, 0.4689, 0.8242, 0.4518, 1.005, 0.09498, 0.8885, 0.05227, 0.8208, 0.8126, 0.1533, 0.9598, 0.2871, 0.5201, 0.2828, 0.5372, 0.1024, 0.9598, 0.2871, 0.9459, 0.4676, 0.5031, 0.4633, 0.5201, 0.2828, 0.9459, 0.4676, 0.9385, 0.648, 0.486, 0.6437, 0.5031, 0.4633, 0.9385, 0.648, 0.8855, 0.8276, 0.4689, 0.8242, 0.486, 0.6437, 0.8855, 0.8276, 0.8295, 0.8934, 0.4518, 1.005, 0.4689, 0.8242, 0.06536, 0.2746, 0.2606, 0.1393, 0.5317, 0.09625, 0.5179, 0.2768, 0.5179, 0.2768, 0.5042, 0.4573, 0.05161, 0.4551, 0.06536, 0.2746, 0.5042, 0.4573, 0.4904, 0.6378, 0.03786, 0.6356, 0.05161, 0.4551, 0.4904, 0.6378, 0.4767, 0.8183, 0.05997, 0.8168, 0.03786, 0.6356, 0.4767, 0.8183, 0.4629, 0.9988, 0.1039, 0.8843, 0.05997, 0.8168, 0.7959, 0.1419, 0.9704, 0.279, 0.5179, 0.2768, 0.5317, 0.09625, 0.9704, 0.279, 0.9567, 0.4595, 0.5042, 0.4573, 0.5179, 0.2768, 0.9567, 0.4595, 0.9429, 0.64, 0.4904, 0.6378, 0.5042, 0.4573, 0.9429, 0.64, 0.8933, 0.8198, 0.4767, 0.8183, 0.4904, 0.6378, 0.8933, 0.8198, 0.8385, 0.8859, 0.4629, 0.9988, 0.4767, 0.8183, 0.06228, 0.2783, 0.256, 0.1425, 0.5266, 0.09868, 0.5148, 0.2792, 0.5148, 0.2792, 0.5031, 0.4598, 0.05058, 0.4589, 0.06228, 0.2783, 0.5031, 0.4598, 0.4914, 0.6403, 0.03887, 0.6394, 0.05058, 0.4589, 0.4914, 0.6403, 0.4797, 0.8209, 0.06302, 0.8206, 0.03887, 0.6394, 0.4797, 0.8209, 0.468, 1.001, 0.1077, 0.888, 0.06302, 0.8206, 0.7913, 0.1436, 0.9674, 0.2802, 0.5148, 0.2792, 0.5266, 0.09868, 0.9674, 0.2802, 0.9557, 0.4607, 0.5031, 0.4598, 0.5148, 0.2792, 0.9557, 0.4607, 0.944, 0.6413, 0.4914, 0.6403, 0.5031, 0.4598, 0.944, 0.6413, 0.8964, 0.8212, 0.4797, 0.8209, 0.4914, 0.6403, 0.8964, 0.8212, 0.8424, 0.8875, 0.468, 1.001, 0.4797, 0.8209, 0.06734, 0.2833, 0.2611, 0.1475, 0.5316, 0.1037, 0.5199, 0.2842, 0.5199, 0.2842, 0.5082, 0.4648, 0.05559, 0.4638, 0.06734, 0.2833, 0.5082, 0.4648, 0.4964, 0.6453, 0.04385, 0.6444, 0.05559, 0.4638, 0.4964, 0.6453, 0.4847, 0.8259, 0.06797, 0.8256, 0.04385, 0.6444, 0.4847, 0.8259, 0.4729, 1.006, 0.1127, 0.8929, 0.06797, 0.8256, 0.7964, 0.1486, 0.9725, 0.2852, 0.5199, 0.2842, 0.5316, 0.1037, 0.9725, 0.2852, 0.9607, 0.4657, 0.5082, 0.4648, 0.5199, 0.2842, 0.9607, 0.4657, 0.949, 0.6463, 0.4964, 0.6453, 0.5082, 0.4648, 0.949, 0.6463, 0.9014, 0.8262, 0.4847, 0.8259, 0.4964, 0.6453, 0.9014, 0.8262, 0.8473, 0.8925, 0.4729, 1.006, 0.4847, 0.8259, 0.06027, 0.2841, 0.253, 0.148, 0.5232, 0.1036, 0.5128, 0.2842, 0.5128, 0.2842, 0.5025, 0.4648, 0.0499, 0.4647, 0.06027, 0.2841, 0.5025, 0.4648, 0.4921, 0.6454, 0.03953, 0.6453, 0.0499, 0.4647, 0.4921, 0.6454, 0.4817, 0.8259, 0.06503, 0.8264, 0.03953, 0.6453, 0.4817, 0.8259, 0.4714, 1.007, 0.1102, 0.8937, 0.06503, 0.8264, 0.7883, 0.1481, 0.9654, 0.2843, 0.5128, 0.2842, 0.5232, 0.1036, 0.9654, 0.2843, 0.955, 0.4649, 0.5025, 0.4648, 0.5128, 0.2842, 0.955, 0.4649, 0.9447, 0.6454, 0.4921, 0.6454, 0.5025, 0.4648, 0.9447, 0.6454, 0.8984, 0.8255, 0.4817, 0.8259, 0.4921, 0.6454, 0.8984, 0.8255, 0.8449, 0.8919, 0.4714, 1.007, 0.4817, 0.8259, 0.06776, 0.2761, 0.2642, 0.1413, 0.5356, 0.09881, 0.5203, 0.2793, 0.5203, 0.2793, 0.5049, 0.4598, 0.05243, 0.4566, 0.06776, 0.2761, 0.5049, 0.4598, 0.4896, 0.6403, 0.0371, 0.6371, 0.05243, 0.4566, 0.4896, 0.6403, 0.4743, 0.8207, 0.05762, 0.8184, 0.0371, 0.6371, 0.4743, 0.8207, 0.459, 1.001, 0.101, 0.886, 0.05762, 0.8184, 0.7995, 0.145, 0.9728, 0.2825, 0.5203, 0.2793, 0.5356, 0.09881, 0.9728, 0.2825, 0.9575, 0.463, 0.5049, 0.4598, 0.5203, 0.2793, 0.9575, 0.463, 0.9421, 0.6434, 0.4896, 0.6403, 0.5049, 0.4598, 0.9421, 0.6434, 0.8909, 0.8231, 0.4743, 0.8207, 0.4896, 0.6403, 0.8909, 0.8231, 0.8356, 0.8891, 0.459, 1.001, 0.4743, 0.8207, 0.06556, 0.2795, 0.2609, 0.1443, 0.532, 0.1013, 0.5181, 0.2818, 0.5181, 0.2818, 0.5042, 0.4623, 0.05168, 0.46, 0.06556, 0.2795, 0.5042, 0.4623, 0.4903, 0.6428, 0.0378, 0.6405, 0.05168, 0.46, 0.4903, 0.6428, 0.4765, 0.8233, 0.05978, 0.8218, 0.0378, 0.6405, 0.4765, 0.8233, 0.4626, 1.004, 0.1037, 0.8893, 0.05978, 0.8218, 0.7962, 0.147, 0.9706, 0.284, 0.5181, 0.2818, 0.532, 0.1013, 0.9706, 0.284, 0.9568, 0.4646, 0.5042, 0.4623, 0.5181, 0.2818, 0.9568, 0.4646, 0.9429, 0.6451, 0.4903, 0.6428, 0.5042, 0.4623, 0.9429, 0.6451, 0.8931, 0.8249, 0.4765, 0.8233, 0.4903, 0.6428, 0.8931, 0.8249, 0.8383, 0.891, 0.4626, 1.004, 0.4765, 0.8233, 0.06096, 0.2818, 0.2565, 0.1467, 0.5276, 0.1038, 0.5135, 0.2843, 0.5135, 0.2843, 0.4994, 0.4648, 0.04682, 0.4623, 0.06096, 0.2818, 0.4994, 0.4648, 0.4852, 0.6453, 0.03267, 0.6428, 0.04682, 0.4623, 0.4852, 0.6453, 0.4711, 0.8258, 0.05438, 0.8241, 0.03267, 0.6428, 0.4711, 0.8258, 0.4569, 1.006, 0.09818, 0.8916, 0.05438, 0.8241, 0.7918, 0.1496, 0.966, 0.2867, 0.5135, 0.2843, 0.5276, 0.1038, 0.966, 0.2867, 0.9519, 0.4672, 0.4994, 0.4648, 0.5135, 0.2843, 0.9519, 0.4672, 0.9377, 0.6477, 0.4852, 0.6453, 0.4994, 0.4648, 0.9377, 0.6477, 0.8877, 0.8275, 0.4711, 0.8258, 0.4852, 0.6453, 0.8877, 0.8275, 0.8328, 0.8936, 0.4569, 1.006, 0.4711, 0.8258, 0.05967, 0.2823, 0.2546, 0.147, 0.5255, 0.1037, 0.5122, 0.2843, 0.5122, 0.2843, 0.4989, 0.4648, 0.04638, 0.4629, 0.05967, 0.2823, 0.4989, 0.4648, 0.4856, 0.6453, 0.03309, 0.6434, 0.04638, 0.4629, 0.4856, 0.6453, 0.4723, 0.8258, 0.05566, 0.8246, 0.03309, 0.6434, 0.4723, 0.8258, 0.4591, 1.006, 0.09978, 0.8921, 0.05566, 0.8246, 0.7899, 0.1492, 0.9648, 0.2862, 0.5122, 0.2843, 0.5255, 0.1037, 0.9648, 0.2862, 0.9515, 0.4667, 0.4989, 0.4648, 0.5122, 0.2843, 0.9515, 0.4667, 0.9382, 0.6472, 0.4856, 0.6453, 0.4989, 0.4648, 0.9382, 0.6472, 0.889, 0.827, 0.4723, 0.8258, 0.4856, 0.6453, 0.889, 0.827, 0.8344, 0.8932, 0.4591, 1.006, 0.4723, 0.8258, 0.06389, 0.2772, 0.2559, 0.1408, 0.5259, 0.09613, 0.5164, 0.2767, 0.5164, 0.2767, 0.507, 0.4573, 0.05444, 0.4578, 0.06389, 0.2772, 0.507, 0.4573, 0.4976, 0.6379, 0.045, 0.6384, 0.05444, 0.4578, 0.4976, 0.6379, 0.4881, 0.8185, 0.07143, 0.8195, 0.045, 0.6384, 0.4881, 0.8185, 0.4787, 0.9991, 0.117, 0.8867, 0.07143, 0.8195, 0.7912, 0.1402, 0.969, 0.2762, 0.5164, 0.2767, 0.5259, 0.09613, 0.969, 0.2762, 0.9596, 0.4568, 0.507, 0.4573, 0.5164, 0.2767, 0.9596, 0.4568, 0.9501, 0.6374, 0.4976, 0.6379, 0.507, 0.4573, 0.9501, 0.6374, 0.9048, 0.8175, 0.4881, 0.8185, 0.4976, 0.6379, 0.9048, 0.8175, 0.8516, 0.8839, 0.4787, 0.9991, 0.4881, 0.8185])
me_palm_fronds.materials.append(mat_palm_fronds)
me_palm_fronds.use_remesh_preserve_volume = False
me_palm_fronds.use_remesh_preserve_attributes = False
me_palm_fronds.use_mirror_vertex_groups = False
me_palm_fronds.update()

# ---- objects
ob_palmtree_trunk_001 = bpy.data.objects.new('PalmTree-Trunk.001', me_palm_trunk_001)
ob_palmtree_fronds = bpy.data.objects.new('PalmTree-Fronds', me_palm_fronds)
ob_hemi = bpy.data.objects.new('Hemi', light_spot_001)
ob_camera = bpy.data.objects.new('Camera', cam_camera)

# ---- transforms, parenting, visibility, modifiers, constraints
ob_palmtree_trunk_001.location = (-0.4745, -0.2011, -6.965)
ob_palmtree_trunk_001.rotation_euler = (-0.01795, -3.987e-18, 3.579e-20)
ob_palmtree_trunk_001.lock_rotations_4d = False
ob_palmtree_trunk_001.empty_display_type = 'ARROWS'
ob_palmtree_trunk_001.lineart.crease_threshold = 0.0
ob_palmtree_fronds.location = (0.0134, 0.3553, 1.474)
ob_palmtree_fronds.lock_rotations_4d = False
ob_palmtree_fronds.empty_display_type = 'ARROWS'
ob_palmtree_fronds.lineart.crease_threshold = 0.0
ob_hemi.location = (15.31, 0.1725, 5.904)
ob_hemi.rotation_euler = (0.6503, 0.05522, 0.7253)
ob_hemi.lock_rotations_4d = False
ob_hemi.empty_display_type = 'ARROWS'
ob_hemi.color = (0.0, 0.0, 0.0, 0.0)
ob_hemi.lineart.crease_threshold = 0.0
ob_camera.location = (12.34, -11.26, -1.805)
ob_camera.rotation_euler = (1.58, 0.01082, 0.8149)
ob_camera.lock_rotations_4d = False
ob_camera.empty_display_type = 'ARROWS'
ob_camera.color = (0.0, 0.0, 0.0, 0.0)
ob_camera.display_type = 'WIRE'
ob_camera.lineart.crease_threshold = 0.0

# ---- collection membership
col_collection_1.objects.link(ob_palmtree_trunk_001)
col_collection_1.objects.link(ob_palmtree_fronds)
col_collection_1.objects.link(ob_hemi)
col_collection_1.objects.link(ob_camera)

# ---- scene / render settings (as saved in the file)
scene.camera = ob_camera
scene.frame_start = 1; scene.frame_end = 250; scene.frame_set(1)
scene.render.engine = 'BLENDER_EEVEE_NEXT'
scene.render.image_settings.file_format = 'JPEG'
scene.render.image_settings.color_mode = 'RGB'
scene.render.image_settings.compression = 90
scene.render.resolution_x = 800
scene.render.resolution_y = 600
scene.render.pixel_aspect_x = 100.0
scene.render.pixel_aspect_y = 100.0
scene.render.fps = 25
scene.render.dither_intensity = 0.0
scene.render.use_compositing = False
scene.render.use_sequencer = False
scene.render.bake_margin = 2
scene.render.bake_bias = 0.0
scene.render.use_stamp_time = False
scene.render.use_stamp_date = False
scene.render.use_stamp_frame = False
scene.render.use_stamp_camera = False
scene.render.use_stamp_scene = False
scene.render.use_stamp_filename = False
scene.render.use_stamp_render_time = False
scene.render.stamp_font_size = 0
scene.cycles.use_denoising = False
scene.cycles.samples = 10
scene.cycles.sampling_pattern = 'TABULATED_SOBOL'
scene.cycles.light_sampling_threshold = 0.0
scene.cycles.use_adaptive_sampling = False
scene.cycles.use_light_tree = False
scene.cycles.blur_glossy = 0.0
scene.cycles.volume_bounces = 1
scene.cycles.pixel_filter_type = 'GAUSSIAN'
scene.cycles.sample_clamp_indirect = 0.0
scene.view_settings.view_transform = 'Raw'
bpy.context.view_layer.update()
